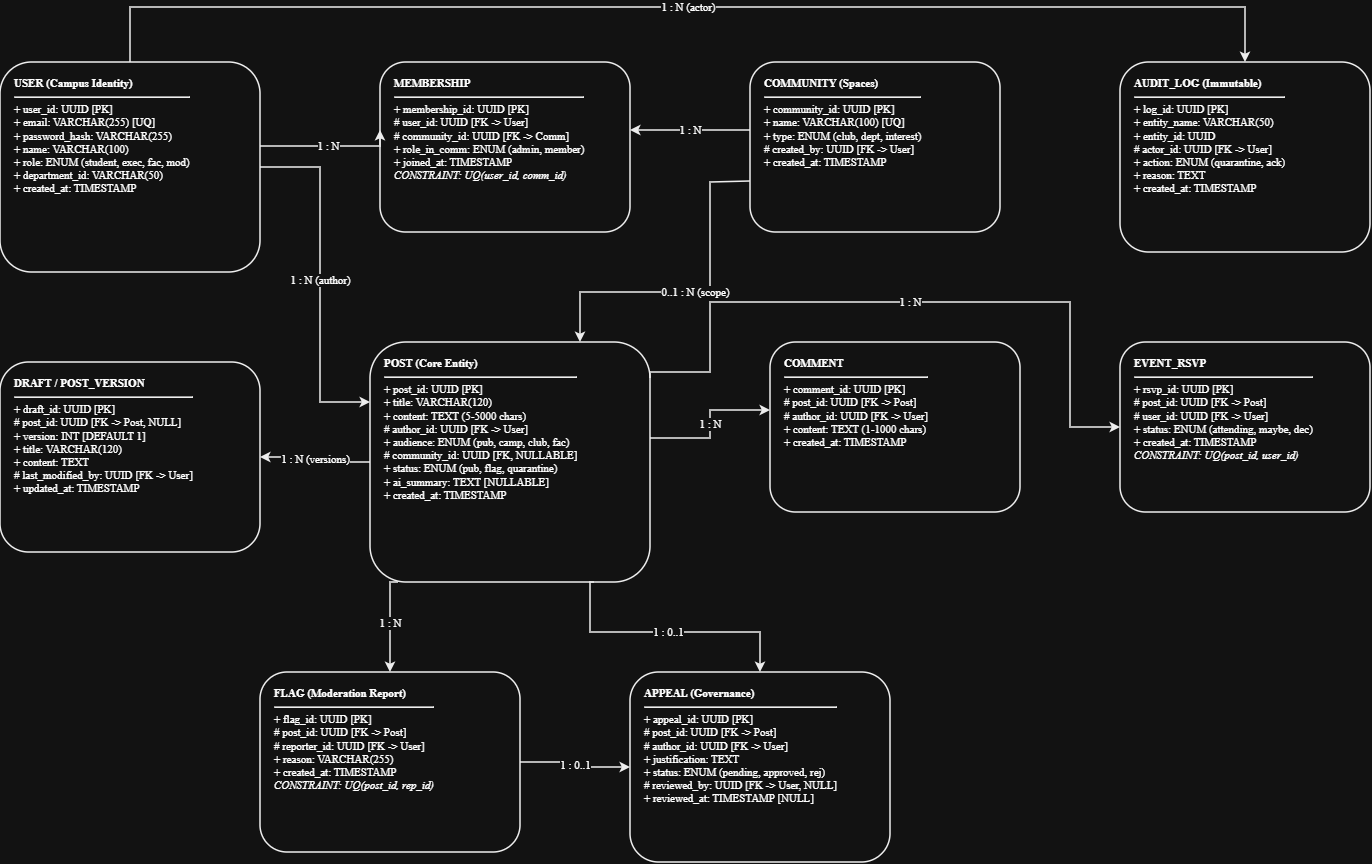

The diagram above was exported from draw.io. Its source (the exported page's mxGraphModel, read from the mxfile embedded in the PNG):
<mxGraphModel dx="2080" dy="921" grid="1" gridSize="10" guides="1" tooltips="1" connect="1" arrows="1" fold="1" page="1" pageScale="1" pageWidth="850" pageHeight="1100" math="0" shadow="0">
  <root>
    <mxCell id="0" />
    <mxCell id="1" parent="0" />
    <mxCell id="u" parent="1" style="rounded=1;whiteSpace=wrap;html=1;align=left;verticalAlign=top;spacingLeft=12;spacingTop=8;spacingRight=10;fontFamily=Times New Roman;fontSize=11;strokeColor=#000000;strokeWidth=1.5;fillColor=#ffffff;" value="&lt;b&gt;USER (Campus Identity)&lt;/b&gt;&lt;br&gt;&lt;hr&gt;+ user_id: UUID [PK]&lt;br&gt;+ email: VARCHAR(255) [UQ]&lt;br&gt;+ password_hash: VARCHAR(255)&lt;br&gt;+ name: VARCHAR(100)&lt;br&gt;+ role: ENUM (student, exec, fac, mod)&lt;br&gt;+ department_id: VARCHAR(50)&lt;br&gt;+ created_at: TIMESTAMP" vertex="1">
      <mxGeometry height="210" width="260" x="80" y="80" as="geometry" />
    </mxCell>
    <mxCell id="m" parent="1" style="rounded=1;whiteSpace=wrap;html=1;align=left;verticalAlign=top;spacingLeft=12;spacingTop=8;spacingRight=10;fontFamily=Times New Roman;fontSize=11;strokeColor=#000000;strokeWidth=1.5;fillColor=#ffffff;" value="&lt;b&gt;MEMBERSHIP&lt;/b&gt;&lt;br&gt;&lt;hr&gt;+ membership_id: UUID [PK]&lt;br&gt;# user_id: UUID [FK -&amp;gt; User]&lt;br&gt;# community_id: UUID [FK -&amp;gt; Comm]&lt;br&gt;+ role_in_comm: ENUM (admin, member)&lt;br&gt;+ joined_at: TIMESTAMP&lt;br&gt;&lt;i&gt;CONSTRAINT: UQ(user_id, comm_id)&lt;/i&gt;" vertex="1">
      <mxGeometry height="170" width="250" x="460" y="80" as="geometry" />
    </mxCell>
    <mxCell id="comm" parent="1" style="rounded=1;whiteSpace=wrap;html=1;align=left;verticalAlign=top;spacingLeft=12;spacingTop=8;spacingRight=10;fontFamily=Times New Roman;fontSize=11;strokeColor=#000000;strokeWidth=1.5;fillColor=#ffffff;" value="&lt;b&gt;COMMUNITY (Spaces)&lt;/b&gt;&lt;br&gt;&lt;hr&gt;+ community_id: UUID [PK]&lt;br&gt;+ name: VARCHAR(100) [UQ]&lt;br&gt;+ type: ENUM (club, dept, interest)&lt;br&gt;# created_by: UUID [FK -&amp;gt; User]&lt;br&gt;+ created_at: TIMESTAMP" vertex="1">
      <mxGeometry height="170" width="250" x="830" y="80" as="geometry" />
    </mxCell>
    <mxCell id="audit" parent="1" style="rounded=1;whiteSpace=wrap;html=1;align=left;verticalAlign=top;spacingLeft=12;spacingTop=8;spacingRight=10;fontFamily=Times New Roman;fontSize=11;strokeColor=#000000;strokeWidth=1.5;fillColor=#ffffff;" value="&lt;b&gt;AUDIT_LOG (Immutable)&lt;/b&gt;&lt;br&gt;&lt;hr&gt;+ log_id: UUID [PK]&lt;br&gt;+ entity_name: VARCHAR(50)&lt;br&gt;+ entity_id: UUID&lt;br&gt;# actor_id: UUID [FK -&amp;gt; User]&lt;br&gt;+ action: ENUM (quarantine, ack)&lt;br&gt;+ reason: TEXT&lt;br&gt;+ created_at: TIMESTAMP" vertex="1">
      <mxGeometry height="190" width="250" x="1200" y="80" as="geometry" />
    </mxCell>
    <mxCell id="draft" parent="1" style="rounded=1;whiteSpace=wrap;html=1;align=left;verticalAlign=top;spacingLeft=12;spacingTop=8;spacingRight=10;fontFamily=Times New Roman;fontSize=11;strokeColor=#000000;strokeWidth=1.5;fillColor=#ffffff;" value="&lt;b&gt;DRAFT / POST_VERSION&lt;/b&gt;&lt;br&gt;&lt;hr&gt;+ draft_id: UUID [PK]&lt;br&gt;# post_id: UUID [FK -&amp;gt; Post, NULL]&lt;br&gt;+ version: INT [DEFAULT 1]&lt;br&gt;+ title: VARCHAR(120)&lt;br&gt;+ content: TEXT&lt;br&gt;# last_modified_by: UUID [FK -&amp;gt; User]&lt;br&gt;+ updated_at: TIMESTAMP" vertex="1">
      <mxGeometry height="190" width="260" x="80" y="380" as="geometry" />
    </mxCell>
    <mxCell id="post" parent="1" style="rounded=1;whiteSpace=wrap;html=1;align=left;verticalAlign=top;spacingLeft=12;spacingTop=8;spacingRight=10;fontFamily=Times New Roman;fontSize=11;strokeColor=#000000;strokeWidth=1.5;fillColor=#ffffff;" value="&lt;b&gt;POST (Core Entity)&lt;/b&gt;&lt;br&gt;&lt;hr&gt;+ post_id: UUID [PK]&lt;br&gt;+ title: VARCHAR(120)&lt;br&gt;+ content: TEXT (5-5000 chars)&lt;br&gt;# author_id: UUID [FK -&amp;gt; User]&lt;br&gt;+ audience: ENUM (pub, camp, club, fac)&lt;br&gt;# community_id: UUID [FK, NULLABLE]&lt;br&gt;+ status: ENUM (pub, flag, quarantine)&lt;br&gt;+ ai_summary: TEXT [NULLABLE]&lt;br&gt;+ created_at: TIMESTAMP" vertex="1">
      <mxGeometry height="240" width="280" x="450" y="360" as="geometry" />
    </mxCell>
    <mxCell id="cmt" parent="1" style="rounded=1;whiteSpace=wrap;html=1;align=left;verticalAlign=top;spacingLeft=12;spacingTop=8;spacingRight=10;fontFamily=Times New Roman;fontSize=11;strokeColor=#000000;strokeWidth=1.5;fillColor=#ffffff;" value="&lt;b&gt;COMMENT&lt;/b&gt;&lt;br&gt;&lt;hr&gt;+ comment_id: UUID [PK]&lt;br&gt;# post_id: UUID [FK -&amp;gt; Post]&lt;br&gt;# author_id: UUID [FK -&amp;gt; User]&lt;br&gt;+ content: TEXT (1-1000 chars)&lt;br&gt;+ created_at: TIMESTAMP" vertex="1">
      <mxGeometry height="170" width="250" x="850" y="360" as="geometry" />
    </mxCell>
    <mxCell id="rsvp" parent="1" style="rounded=1;whiteSpace=wrap;html=1;align=left;verticalAlign=top;spacingLeft=12;spacingTop=8;spacingRight=10;fontFamily=Times New Roman;fontSize=11;strokeColor=#000000;strokeWidth=1.5;fillColor=#ffffff;" value="&lt;b&gt;EVENT_RSVP&lt;/b&gt;&lt;br&gt;&lt;hr&gt;+ rsvp_id: UUID [PK]&lt;br&gt;# post_id: UUID [FK -&amp;gt; Post]&lt;br&gt;# user_id: UUID [FK -&amp;gt; User]&lt;br&gt;+ status: ENUM (attending, maybe, dec)&lt;br&gt;+ created_at: TIMESTAMP&lt;br&gt;&lt;i&gt;CONSTRAINT: UQ(post_id, user_id)&lt;/i&gt;" vertex="1">
      <mxGeometry height="170" width="250" x="1200" y="360" as="geometry" />
    </mxCell>
    <mxCell id="flag" parent="1" style="rounded=1;whiteSpace=wrap;html=1;align=left;verticalAlign=top;spacingLeft=12;spacingTop=8;spacingRight=10;fontFamily=Times New Roman;fontSize=11;strokeColor=#000000;strokeWidth=1.5;fillColor=#ffffff;" value="&lt;b&gt;FLAG (Moderation Report)&lt;/b&gt;&lt;br&gt;&lt;hr&gt;+ flag_id: UUID [PK]&lt;br&gt;# post_id: UUID [FK -&amp;gt; Post]&lt;br&gt;# reporter_id: UUID [FK -&amp;gt; User]&lt;br&gt;+ reason: VARCHAR(255)&lt;br&gt;+ created_at: TIMESTAMP&lt;br&gt;&lt;i&gt;CONSTRAINT: UQ(post_id, rep_id)&lt;/i&gt;" vertex="1">
      <mxGeometry height="180" width="260" x="340" y="690" as="geometry" />
    </mxCell>
    <mxCell id="appeal" parent="1" style="rounded=1;whiteSpace=wrap;html=1;align=left;verticalAlign=top;spacingLeft=12;spacingTop=8;spacingRight=10;fontFamily=Times New Roman;fontSize=11;strokeColor=#000000;strokeWidth=1.5;fillColor=#ffffff;" value="&lt;b&gt;APPEAL (Governance)&lt;/b&gt;&lt;br&gt;&lt;hr&gt;+ appeal_id: UUID [PK]&lt;br&gt;# post_id: UUID [FK -&amp;gt; Post]&lt;br&gt;# author_id: UUID [FK -&amp;gt; User]&lt;br&gt;+ justification: TEXT&lt;br&gt;+ status: ENUM (pending, approved, rej)&lt;br&gt;# reviewed_by: UUID [FK -&amp;gt; User, NULL]&lt;br&gt;+ reviewed_at: TIMESTAMP [NULL]" vertex="1">
      <mxGeometry height="190" width="260" x="710" y="690" as="geometry" />
    </mxCell>
    <mxCell id="e1" edge="1" parent="1" source="u" style="edgeStyle=orthogonalEdgeStyle;rounded=0;orthogonalLoop=1;jettySize=auto;html=1;strokeColor=#000000;strokeWidth=1.5;fontFamily=Times New Roman;fontSize=11;exitX=1.0;exitY=0.4;exitDx=0;exitDy=0;entryX=0.0;entryY=0.4;entryDx=0;entryDy=0;" target="m" value="1 : N">
      <mxGeometry relative="1" as="geometry">
        <Array as="points">
          <mxPoint x="460" y="164" />
        </Array>
      </mxGeometry>
    </mxCell>
    <mxCell id="e2" edge="1" parent="1" source="comm" style="edgeStyle=orthogonalEdgeStyle;rounded=0;orthogonalLoop=1;jettySize=auto;html=1;strokeColor=#000000;strokeWidth=1.5;fontFamily=Times New Roman;fontSize=11;exitX=0.0;exitY=0.4;exitDx=0;exitDy=0;entryX=1.0;entryY=0.4;entryDx=0;entryDy=0;" target="m" value="1 : N">
      <mxGeometry relative="1" as="geometry" />
    </mxCell>
    <mxCell id="e3" edge="1" parent="1" source="u" style="edgeStyle=orthogonalEdgeStyle;rounded=0;orthogonalLoop=1;jettySize=auto;html=1;strokeColor=#000000;strokeWidth=1.5;fontFamily=Times New Roman;fontSize=11;exitX=1.0;exitY=0.5;exitDx=0;exitDy=0;entryX=0.0;entryY=0.25;entryDx=0;entryDy=0;" target="post" value="1 : N (author)">
      <mxGeometry relative="1" as="geometry">
        <Array as="points">
          <mxPoint x="400" y="185" />
          <mxPoint x="400" y="420" />
        </Array>
      </mxGeometry>
    </mxCell>
    <mxCell id="e4" edge="1" parent="1" source="comm" style="edgeStyle=orthogonalEdgeStyle;rounded=0;orthogonalLoop=1;jettySize=auto;html=1;strokeColor=#000000;strokeWidth=1.5;fontFamily=Times New Roman;fontSize=11;exitX=0.0;exitY=0.7;exitDx=0;exitDy=0;entryX=0.75;entryY=0.0;entryDx=0;entryDy=0;" target="post" value="0..1 : N (scope)">
      <mxGeometry relative="1" as="geometry">
        <Array as="points">
          <mxPoint x="830" y="200" />
          <mxPoint x="790" y="200" />
          <mxPoint x="790" y="310" />
          <mxPoint x="660" y="310" />
        </Array>
      </mxGeometry>
    </mxCell>
    <mxCell id="e5" edge="1" parent="1" source="post" style="edgeStyle=orthogonalEdgeStyle;rounded=0;orthogonalLoop=1;jettySize=auto;html=1;strokeColor=#000000;strokeWidth=1.5;fontFamily=Times New Roman;fontSize=11;exitX=0.0;exitY=0.5;exitDx=0;exitDy=0;entryX=1.0;entryY=0.5;entryDx=0;entryDy=0;" target="draft" value="1 : N (versions)">
      <mxGeometry relative="1" as="geometry" />
    </mxCell>
    <mxCell id="e6" edge="1" parent="1" source="post" style="edgeStyle=orthogonalEdgeStyle;rounded=0;orthogonalLoop=1;jettySize=auto;html=1;strokeColor=#000000;strokeWidth=1.5;fontFamily=Times New Roman;fontSize=11;exitX=1.0;exitY=0.4;exitDx=0;exitDy=0;entryX=0.0;entryY=0.4;entryDx=0;entryDy=0;" target="cmt" value="1 : N">
      <mxGeometry relative="1" as="geometry" />
    </mxCell>
    <mxCell id="e7" edge="1" parent="1" source="post" style="edgeStyle=orthogonalEdgeStyle;rounded=0;orthogonalLoop=1;jettySize=auto;html=1;strokeColor=#000000;strokeWidth=1.5;fontFamily=Times New Roman;fontSize=11;exitX=1.0;exitY=0.15;exitDx=0;exitDy=0;entryX=0.0;entryY=0.5;entryDx=0;entryDy=0;" target="rsvp" value="1 : N">
      <mxGeometry relative="1" as="geometry">
        <Array as="points">
          <mxPoint x="730" y="390" />
          <mxPoint x="790" y="320" />
          <mxPoint x="1150" y="320" />
          <mxPoint x="1150" y="440" />
        </Array>
      </mxGeometry>
    </mxCell>
    <mxCell id="e8" edge="1" parent="1" source="post" style="edgeStyle=orthogonalEdgeStyle;rounded=0;orthogonalLoop=1;jettySize=auto;html=1;strokeColor=#000000;strokeWidth=1.5;fontFamily=Times New Roman;fontSize=11;exitX=0.1;exitY=1.0;exitDx=0;exitDy=0;entryX=0.5;entryY=0.0;entryDx=0;entryDy=0;" target="flag" value="1 : N">
      <mxGeometry relative="1" as="geometry">
        <Array as="points">
          <mxPoint x="470" y="600" />
          <mxPoint x="470" y="690" />
        </Array>
      </mxGeometry>
    </mxCell>
    <mxCell id="e9" edge="1" parent="1" source="post" style="edgeStyle=orthogonalEdgeStyle;rounded=0;orthogonalLoop=1;jettySize=auto;html=1;strokeColor=#000000;strokeWidth=1.5;fontFamily=Times New Roman;fontSize=11;exitX=0.8;exitY=1.0;exitDx=0;exitDy=0;entryX=0.5;entryY=0.0;entryDx=0;entryDy=0;" target="appeal" value="1 : 0..1">
      <mxGeometry relative="1" as="geometry">
        <Array as="points">
          <mxPoint x="670" y="600" />
          <mxPoint x="670" y="650" />
          <mxPoint x="840" y="650" />
          <mxPoint x="840" y="690" />
        </Array>
      </mxGeometry>
    </mxCell>
    <mxCell id="e10" edge="1" parent="1" source="u" style="edgeStyle=orthogonalEdgeStyle;rounded=0;orthogonalLoop=1;jettySize=auto;html=1;strokeColor=#000000;strokeWidth=1.5;fontFamily=Times New Roman;fontSize=11;exitX=0.5;exitY=0.0;exitDx=0;exitDy=0;entryX=0.5;entryY=0.0;entryDx=0;entryDy=0;" target="audit" value="1 : N (actor)">
      <mxGeometry relative="1" as="geometry">
        <Array as="points">
          <mxPoint x="210" y="80" />
          <mxPoint x="210" y="25" />
          <mxPoint x="1325" y="25" />
          <mxPoint x="1325" y="80" />
        </Array>
      </mxGeometry>
    </mxCell>
    <mxCell id="e11" edge="1" parent="1" source="flag" style="edgeStyle=orthogonalEdgeStyle;rounded=0;orthogonalLoop=1;jettySize=auto;html=1;strokeColor=#000000;strokeWidth=1.5;fontFamily=Times New Roman;fontSize=11;exitX=1.0;exitY=0.5;exitDx=0;exitDy=0;entryX=0.0;entryY=0.5;entryDx=0;entryDy=0;" target="appeal" value="1 : 0..1">
      <mxGeometry relative="1" as="geometry" />
    </mxCell>
  </root>
</mxGraphModel>